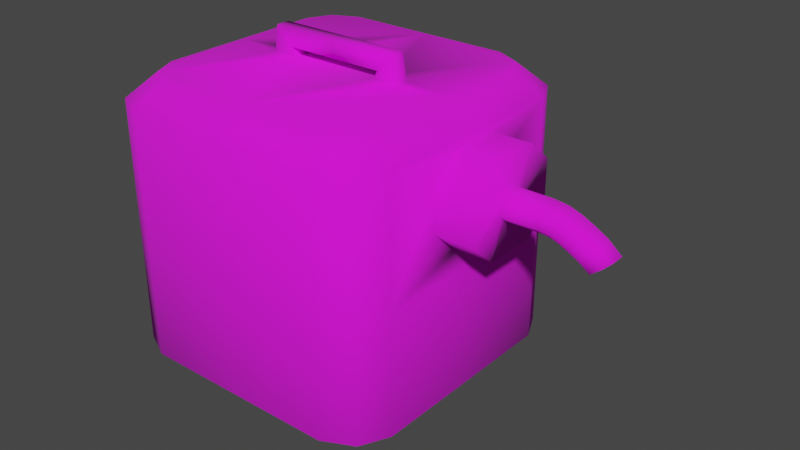# Source: gas_can.blend  (saved by Blender 2.92.15; exported with 4.5.12 LTS)
import bpy
from mathutils import Matrix  # noqa: F401  (used for matrix-valued properties, if any)

bpy.ops.wm.read_factory_settings(use_empty=True)
scene = bpy.context.scene
scene.name = 'Scene'

# ---- collections
col_collection = bpy.data.collections.new('Collection'); scene.collection.children.link(col_collection)

# ---- images (referenced by path relative to the original .blend; pixels are not part of the script)
import os
ASSET_DIR = os.environ.get("B2B_ASSET_DIR", "")  # directory of the original .blend (textures are referenced by path, not embedded)
HERE = os.path.dirname(os.path.abspath(__file__))  # packed textures are extracted next to this script under _unpacked/

def load_image(name, relpath, width, height, colorspace="sRGB"):
    """Load a texture the original file referenced (path relative to the .blend, or extracted next to this script)."""
    p = next((c for c in (os.path.join(HERE, relpath), os.path.join(ASSET_DIR, relpath)) if relpath and os.path.exists(c)), "")
    if p:
        img = bpy.data.images.load(p, check_existing=True)
        img.name = name
    else:  # same state as the original file: an image datablock whose file is absent (Cycles renders it pink)
        img = bpy.data.images.new(name, width, height)
        img.source = "FILE"
        img.filepath = "//" + (relpath or name)
    img.colorspace_settings.name = colorspace
    return img
img_gas_can = load_image('gas can', 'gas can.png', 1024, 1024, 'sRGB')

# ---- materials (node trees are filled in below, after node groups)
mat_material_001 = bpy.data.materials.new('Material.001')
mat_material_001.use_transparent_shadow = False

# ---- material node trees
mat_material_001.use_nodes = True; mat_material_001.node_tree.nodes.clear()
_N = mat_material_001.node_tree.nodes; _L = mat_material_001.node_tree.links
n0 = _N.new('ShaderNodeBsdfPrincipled'); n0.name = 'Principled BSDF'; n0.location = (10, 300)
n0.distribution = 'GGX'
n0.subsurface_method = 'BURLEY'
n0.inputs[2].default_value = 1.0
n0.inputs[3].default_value = 1.45
n0.inputs[27].default_value = (0.0, 0.0, 0.0, 1.0)
n0.inputs[28].default_value = 1.0
n1 = _N.new('ShaderNodeOutputMaterial'); n1.name = 'Material Output'; n1.location = (300, 300)
n2 = _N.new('ShaderNodeTexImage'); n2.name = 'Image Texture'; n2.location = (-365, 179)
n2.image = img_gas_can
_L.new(n0.outputs[0], n1.inputs[0])
_L.new(n2.outputs[0], n0.inputs[0])
n1.is_active_output = True

# ---- world
world_world = bpy.data.worlds.new('World'); scene.world = world_world
world_world.use_nodes = True; world_world.node_tree.nodes.clear()
_N = world_world.node_tree.nodes; _L = world_world.node_tree.links
n0 = _N.new('ShaderNodeOutputWorld'); n0.name = 'World Output'; n0.location = (300, 300)
n1 = _N.new('ShaderNodeBackground'); n1.name = 'Background'; n1.location = (10, 300)
n1.inputs[0].default_value = (0.05088, 0.05088, 0.05088, 1.0)
_L.new(n1.outputs[0], n0.inputs[0])
n0.is_active_output = True
world_world.color = (0.05088, 0.05088, 0.05088)
world_world.use_sun_shadow = False
world_world.sun_shadow_jitter_overblur = 0.0

# ---- meshes
me_plane = bpy.data.meshes.new('Plane')
me_plane.from_pydata([(1.0, -0.7034, -1.0), (0.6986, -1.0, -1.0), (0.9056, -0.8994, -1.0), (0.8361, -0.5871, -1.193), (0.5847, -0.8345, -1.193), (0.7573, -0.7506, -1.193), (1.0, 0.0, -1.0), (1.0, 0.7034, -1.0), (0.6986, 1.0, -1.0), (0.9056, 0.8994, -1.0), (0.8361, 0.0, -1.193), (0.8361, 0.5871, -1.193), (0.5847, 0.8345, -1.193), (0.7573, 0.7506, -1.193), (1.0, -0.7034, 0.0), (0.6986, -1.0, 0.0), (0.9056, -0.8994, 0.0), (1.0, -0.7034, 1.0), (0.6986, -1.0, 1.0), (0.9056, -0.8994, 1.0), (0.8361, -0.5871, 1.193), (0.5847, -0.8345, 1.193), (0.7573, -0.7506, 1.193), (1.0, 0.0, 0.0), (1.0, 0.7034, 0.0), (0.6986, 1.0, 0.0), (0.9056, 0.8994, 0.0), (1.0, 0.0, 1.0), (1.0, 0.7034, 1.0), (0.6986, 1.0, 1.0), (0.9056, 0.8994, 1.0), (0.8361, 0.0, 1.193), (0.8361, 0.5871, 1.193), (0.5847, 0.8345, 1.193), (0.7573, 0.7506, 1.193), (0.3162, 0.0, 1.193), (0.4865, 0.0, 1.193), (0.4865, -0.0462, 1.193), (0.3173, -0.0462, 1.193), (0.3151, 0.04611, 1.193), (0.4865, 0.04611, 1.193), (0.0, -0.8345, -1.193), (0.0, -1.0, -1.0), (-1.0, -0.7034, -1.0), (-0.6986, -1.0, -1.0), (-0.9056, -0.8994, -1.0), (-0.8361, -0.5871, -1.193), (-0.5847, -0.8345, -1.193), (-0.7573, -0.7506, -1.193), (0.0, 0.8345, -1.193), (0.0, 0.0, -1.193), (0.0, 1.0, -1.0), (-1.0, 0.0, -1.0), (-1.0, 0.7034, -1.0), (-0.6986, 1.0, -1.0), (-0.9056, 0.8994, -1.0), (-0.8361, 0.0, -1.193), (-0.8361, 0.5871, -1.193), (-0.5847, 0.8345, -1.193), (-0.7573, 0.7506, -1.193), (0.0, -0.8345, 1.193), (0.0, -1.0, 0.0), (-1.0, -0.7034, 0.0), (-0.6986, -1.0, 0.0), (-0.9056, -0.8994, 0.0), (0.0, -1.0, 1.0), (-1.0, -0.7034, 1.0), (-0.6986, -1.0, 1.0), (-0.9056, -0.8994, 1.0), (-0.8361, -0.5871, 1.193), (-0.5847, -0.8345, 1.193), (-0.7573, -0.7506, 1.193), (0.0, 0.8345, 1.193), (0.0, 0.0, 1.193), (0.0, 1.0, 0.0), (-1.0, 0.0, 0.0), (-1.0, 0.7034, 0.0), (-0.6986, 1.0, 0.0), (-0.9056, 0.8994, 0.0), (0.0, 1.0, 1.0), (-1.0, 0.0, 1.0), (-1.0, 0.7034, 1.0), (-0.6986, 1.0, 1.0), (-0.9056, 0.8994, 1.0), (-0.8361, 0.0, 1.193), (-0.8361, 0.5871, 1.193), (-0.5847, 0.8345, 1.193), (-0.7573, 0.7506, 1.193), (-0.3162, 0.0, 1.193), (-0.4865, 0.0, 1.193), (-0.4865, -0.0462, 1.193), (-0.3173, -0.0462, 1.193), (-0.3151, 0.04611, 1.193), (-0.4865, 0.04611, 1.193), (0.3411, 0.0, 1.261), (0.4616, 0.0, 1.405), (0.4616, -0.0462, 1.405), (0.3419, -0.0462, 1.262), (0.3403, 0.04611, 1.26), (0.4616, 0.04611, 1.405), (-0.3411, 0.0, 1.261), (-0.4616, 0.0, 1.405), (-0.4616, -0.0462, 1.405), (-0.3419, -0.0462, 1.262), (-0.3403, 0.04611, 1.26), (-0.4616, 0.04611, 1.405), (-7.451e-09, 0.0, 1.261), (-7.916e-09, 0.0, 1.405), (-7.916e-09, -0.0462, 1.405), (-7.451e-09, -0.0462, 1.262), (-6.985e-09, 0.04611, 1.26), (-7.916e-09, 0.04611, 1.405), (1.0, 0.009528, 0.2055), (1.0, 0.009528, 0.9269), (1.0, 0.1982, 0.9269), (1.0, 0.3654, 0.7568), (1.0, 0.3654, 0.3961), (1.0, 0.2129, 0.2055), (1.0, -0.1315, 0.9269), (1.0, -0.1487, 0.2055), (1.0, -0.3184, 0.3843), (1.0, -0.3184, 0.7451), (0.1367, 0.0, 1.261), (1.265, 0.009528, 0.2055), (1.265, 0.009528, 0.9269), (1.265, 0.1982, 0.9269), (1.265, 0.3654, 0.7568), (1.265, 0.3654, 0.3961), (1.265, 0.2129, 0.2055), (1.265, -0.1315, 0.9269), (1.265, -0.1487, 0.2055), (1.265, -0.3184, 0.3843), (1.265, -0.3184, 0.7451), (1.266, 0.009294, 0.4623), (1.266, 0.009294, 0.6717), (1.266, 0.06404, 0.6717), (1.266, 0.1126, 0.6223), (1.266, 0.1126, 0.5176), (1.266, 0.06833, 0.4623), (1.266, -0.03162, 0.6717), (1.266, -0.03662, 0.4623), (1.266, -0.08588, 0.5142), (1.266, -0.08588, 0.6189), (1.511, 0.009293, 0.4623), (1.511, 0.009293, 0.6717), (1.511, 0.06404, 0.6717), (1.511, 0.1126, 0.6223), (1.511, 0.1126, 0.5176), (1.511, 0.06833, 0.4623), (1.511, -0.03162, 0.6717), (1.511, -0.03662, 0.4623), (1.511, -0.08588, 0.5142), (1.511, -0.08588, 0.6189), (1.858, 0.06404, 0.5188), (1.573, 0.009293, 0.4521), (1.612, 0.009293, 0.6563), (1.612, 0.06404, 0.6563), (1.603, 0.1126, 0.6081), (1.583, 0.1126, 0.5061), (1.573, 0.06833, 0.4521), (1.612, -0.03162, 0.6563), (1.573, -0.03662, 0.4521), (1.582, -0.08588, 0.5028), (1.602, -0.08588, 0.6048), (1.858, 0.009294, 0.5188), (1.627, 0.009294, 0.4291), (1.693, 0.009294, 0.623), (1.693, 0.06404, 0.623), (1.678, 0.1126, 0.5773), (1.644, 0.1126, 0.4803), (1.627, 0.06833, 0.4291), (1.693, -0.03162, 0.623), (1.627, -0.03662, 0.4291), (1.643, -0.08588, 0.4772), (1.677, -0.08588, 0.5741), (1.749, 0.009294, 0.3544), (1.69, 0.009294, 0.3916), (1.775, 0.009294, 0.5747), (1.775, 0.06404, 0.5747), (1.755, 0.1126, 0.5316), (1.713, 0.1126, 0.44), (1.69, 0.06833, 0.3916), (1.775, -0.03162, 0.5747), (1.69, -0.03662, 0.3916), (1.711, -0.08588, 0.437), (1.754, -0.08588, 0.5286), (1.832, 0.1126, 0.48), (1.778, 0.1126, 0.3979), (1.749, 0.06833, 0.3544), (1.858, -0.03162, 0.5188), (1.749, -0.03662, 0.3544), (1.776, -0.08588, 0.3952), (1.83, -0.08588, 0.4774), (1.951, 0.06404, 0.4268), (1.951, 0.009294, 0.4268), (1.813, 0.009294, 0.2976), (1.919, 0.1126, 0.3963), (1.85, 0.1126, 0.3317), (1.813, 0.06833, 0.2976), (1.951, -0.03162, 0.4268), (1.813, -0.03662, 0.2976), (1.847, -0.08588, 0.3296), (1.917, -0.08588, 0.3942)], [(106, 122)], [(2, 5, 4, 1), (14, 0, 2, 16), (15, 1, 42, 61), (16, 2, 1, 15), (23, 6, 0, 14), (3, 10, 50, 41, 4, 5), (6, 10, 3, 0), (0, 3, 5, 2), (1, 4, 41, 42), (9, 8, 12, 13), (24, 26, 9, 7), (25, 74, 51, 8), (26, 25, 8, 9), (23, 24, 7, 6), (11, 13, 12, 49, 50, 10), (6, 7, 11, 10), (7, 9, 13, 11), (8, 51, 49, 12), (19, 18, 21, 22), (14, 16, 19, 17), (15, 61, 65, 18), (16, 15, 18, 19), (23, 14, 17, 27, 113, 118, 121, 120, 119, 112), (20, 22, 21, 60, 73, 35, 38, 37, 36, 31), (27, 17, 20, 31), (17, 19, 22, 20), (18, 65, 60, 21), (30, 34, 33, 29), (24, 28, 30, 26), (25, 29, 79, 74), (26, 30, 29, 25), (23, 112, 117, 116, 115, 114, 113, 27, 28, 24), (32, 31, 36, 40, 39, 35, 73, 72, 33, 34), (27, 31, 32, 28), (28, 32, 34, 30), (29, 33, 72, 79), (36, 37, 96, 95), (90, 89, 101, 102), (45, 44, 47, 48), (62, 64, 45, 43), (63, 61, 42, 44), (64, 63, 44, 45), (75, 62, 43, 52), (46, 48, 47, 41, 50, 56), (52, 43, 46, 56), (43, 45, 48, 46), (44, 42, 41, 47), (55, 59, 58, 54), (76, 53, 55, 78), (77, 54, 51, 74), (78, 55, 54, 77), (75, 52, 53, 76), (57, 56, 50, 49, 58, 59), (52, 56, 57, 53), (53, 57, 59, 55), (54, 58, 49, 51), (68, 71, 70, 67), (62, 66, 68, 64), (63, 67, 65, 61), (64, 68, 67, 63), (75, 80, 66, 62), (69, 84, 89, 90, 91, 88, 73, 60, 70, 71), (80, 84, 69, 66), (66, 69, 71, 68), (67, 70, 60, 65), (83, 82, 86, 87), (76, 78, 83, 81), (77, 74, 79, 82), (78, 77, 82, 83), (75, 76, 81, 80), (85, 87, 86, 72, 73, 88, 92, 93, 89, 84), (80, 81, 85, 84), (81, 83, 87, 85), (82, 79, 72, 86), (39, 40, 99, 98), (93, 92, 104, 105), (102, 101, 107, 108), (95, 96, 108, 107), (105, 104, 110, 111), (98, 99, 111, 110), (89, 93, 105, 101), (40, 36, 95, 99), (91, 90, 102, 103), (37, 38, 97, 96), (92, 88, 100, 104), (35, 39, 98, 94), (88, 91, 103, 100), (38, 35, 94, 97), (107, 108, 109, 106), (106, 110, 111, 107), (99, 95, 107, 111), (101, 105, 111, 107), (96, 97, 109, 108), (103, 102, 108, 109), (94, 98, 110, 106), (104, 100, 106, 110), (97, 94, 106, 109), (100, 103, 109, 106), (125, 126, 136, 135), (118, 113, 124, 129), (120, 121, 132, 131), (128, 123, 133, 138), (115, 116, 127, 126), (121, 118, 129, 132), (112, 119, 130, 123), (116, 117, 128, 127), (113, 114, 125, 124), (119, 120, 131, 130), (117, 112, 123, 128), (114, 115, 126, 125), (140, 141, 151, 150), (134, 135, 145, 144), (131, 132, 142, 141), (129, 124, 134, 139), (126, 127, 137, 136), (132, 129, 139, 142), (123, 130, 140, 133), (127, 128, 138, 137), (124, 125, 135, 134), (130, 131, 141, 140), (147, 148, 159, 158), (143, 150, 161, 154), (138, 133, 143, 148), (135, 136, 146, 145), (141, 142, 152, 151), (139, 134, 144, 149), (136, 137, 147, 146), (142, 139, 149, 152), (133, 140, 150, 143), (137, 138, 148, 147), (163, 160, 171, 174), (157, 158, 169, 168), (144, 145, 156, 155), (150, 151, 162, 161), (148, 143, 154, 159), (145, 146, 157, 156), (151, 152, 163, 162), (149, 144, 155, 160), (146, 147, 158, 157), (152, 149, 160, 163), (168, 169, 180, 179), (171, 166, 177, 182), (154, 161, 172, 165), (158, 159, 170, 169), (155, 156, 167, 166), (161, 162, 173, 172), (159, 154, 165, 170), (156, 157, 168, 167), (162, 163, 174, 173), (160, 155, 166, 171), (184, 185, 192, 191), (178, 179, 186, 153), (174, 171, 182, 185), (165, 172, 183, 176), (169, 170, 181, 180), (166, 167, 178, 177), (172, 173, 184, 183), (170, 165, 176, 181), (167, 168, 179, 178), (173, 174, 185, 184), (190, 191, 201, 200), (153, 186, 196, 193), (182, 177, 164, 189), (179, 180, 187, 186), (185, 182, 189, 192), (176, 183, 190, 175), (180, 181, 188, 187), (177, 178, 153, 164), (183, 184, 191, 190), (181, 176, 175, 188), (194, 193, 196, 197, 198, 195), (195, 200, 201, 202, 199, 194), (164, 153, 193, 194), (188, 175, 195, 198), (191, 192, 202, 201), (189, 164, 194, 199), (186, 187, 197, 196), (192, 189, 199, 202), (175, 190, 200, 195), (187, 188, 198, 197)])
me_plane.polygons.foreach_set('use_smooth', [True] * 180)
_uv = me_plane.uv_layers.new(name='UVMap')
_uv.uv.foreach_set('vector', [0.9164, 0.9045, 0.9173, 0.9041, 0.9177, 0.9045, 0.917, 0.9051, 0.9062, 0.9096, 0.9161, 0.9037, 0.9164, 0.9045, 0.9107, 0.91, 0.9136, 0.9099, 0.917, 0.9051, 0.9188, 0.9058, 0.9184, 0.9093, 0.9107, 0.91, 0.9164, 0.9045, 0.917, 0.9051, 0.9136, 0.9099, 0.8684, 0.8534, 0.9172, 0.9004, 0.9161, 0.9037, 0.9062, 0.9096, 0.9172, 0.9034, 0.9182, 0.9014, 0.9202, 0.9035, 0.9191, 0.9052, 0.9177, 0.9045, 0.9173, 0.9041, 0.9172, 0.9004, 0.9182, 0.9014, 0.9172, 0.9034, 0.9161, 0.9037, 0.9161, 0.9037, 0.9172, 0.9034, 0.9173, 0.9041, 0.9164, 0.9045, 0.917, 0.9051, 0.9177, 0.9045, 0.9191, 0.9052, 0.9188, 0.9058, 0.9214, 0.8997, 0.9219, 0.9003, 0.9213, 0.901, 0.9209, 0.9005, 0.9276, 0.8878, 0.9277, 0.8934, 0.9214, 0.8997, 0.9206, 0.8993, 0.9274, 0.8968, 0.9263, 0.902, 0.9226, 0.9022, 0.9219, 0.9003, 0.9277, 0.8934, 0.9274, 0.8968, 0.9219, 0.9003, 0.9214, 0.8997, 0.8684, 0.8534, 0.9276, 0.8878, 0.9206, 0.8993, 0.9172, 0.9004, 0.9203, 0.9004, 0.9209, 0.9005, 0.9213, 0.901, 0.922, 0.9024, 0.9202, 0.9035, 0.9182, 0.9014, 0.9172, 0.9004, 0.9206, 0.8993, 0.9203, 0.9004, 0.9182, 0.9014, 0.9206, 0.8993, 0.9214, 0.8997, 0.9209, 0.9005, 0.9203, 0.9004, 0.9219, 0.9003, 0.9226, 0.9022, 0.922, 0.9024, 0.9213, 0.901, 0.9179, 0.9188, 0.9191, 0.9168, 0.9214, 0.917, 0.9212, 0.9191, 0.9062, 0.9096, 0.9107, 0.91, 0.9179, 0.9188, 0.9171, 0.9229, 0.9136, 0.9099, 0.9184, 0.9093, 0.9216, 0.9126, 0.9191, 0.9168, 0.9107, 0.91, 0.9136, 0.9099, 0.9191, 0.9168, 0.9179, 0.9188, 0.8684, 0.8534, 0.9062, 0.9096, 0.9171, 0.9229, 0.9701, 0.9632, 0.9787, 0.9699, 0.9565, 0.9657, 0.9038, 0.9657, 0.8284, 0.952, 0.8143, 0.8741, 0.8404, 0.8222, 0.9226, 0.9211, 0.9212, 0.9191, 0.9214, 0.917, 0.9228, 0.913, 0.9276, 0.9117, 0.9296, 0.9139, 0.9292, 0.9143, 0.9305, 0.9161, 0.9311, 0.9157, 0.9368, 0.9226, 0.9701, 0.9632, 0.9171, 0.9229, 0.9226, 0.9211, 0.9368, 0.9226, 0.9171, 0.9229, 0.9179, 0.9188, 0.9212, 0.9191, 0.9226, 0.9211, 0.9191, 0.9168, 0.9216, 0.9126, 0.9228, 0.913, 0.9214, 0.917, 0.9366, 0.9026, 0.9363, 0.9064, 0.9342, 0.9061, 0.9342, 0.9036, 0.9276, 0.8878, 0.9415, 0.9025, 0.9366, 0.9026, 0.9277, 0.8934, 0.9274, 0.8968, 0.9342, 0.9036, 0.9294, 0.9057, 0.9263, 0.902, 0.9277, 0.8934, 0.9366, 0.9026, 0.9342, 0.9036, 0.9274, 0.8968, 0.8684, 0.8534, 0.8404, 0.8222, 0.9037, 0.8102, 0.9741, 0.828, 0.9787, 0.8955, 0.9715, 0.942, 0.9787, 0.9699, 0.9701, 0.9632, 0.9415, 0.9025, 0.9276, 0.8878, 0.9382, 0.9082, 0.9368, 0.9226, 0.9311, 0.9157, 0.9317, 0.9152, 0.93, 0.9136, 0.9296, 0.9139, 0.9276, 0.9117, 0.9296, 0.9071, 0.9342, 0.9061, 0.9363, 0.9064, 0.9701, 0.9632, 0.9368, 0.9226, 0.9382, 0.9082, 0.9415, 0.9025, 0.9415, 0.9025, 0.9382, 0.9082, 0.9363, 0.9064, 0.9366, 0.9026, 0.9342, 0.9036, 0.9342, 0.9061, 0.9296, 0.9071, 0.9294, 0.9057, 0.8881, 0.4325, 0.8514, 0.371, 0.9046, 0.318, 0.8848, 0.3207, 0.7694, 0.0983, 0.8087, 0.03499, 0.8042, 0.1547, 0.8219, 0.1575, 0.9206, 0.9061, 0.9202, 0.9061, 0.9202, 0.9056, 0.9205, 0.9056, 0.9218, 0.9075, 0.9214, 0.9078, 0.9206, 0.9061, 0.9209, 0.9059, 0.9209, 0.9081, 0.9184, 0.9093, 0.9188, 0.9058, 0.9202, 0.9061, 0.9214, 0.9078, 0.9209, 0.9081, 0.9202, 0.9061, 0.9206, 0.9061, 0.923, 0.9065, 0.9218, 0.9075, 0.9209, 0.9059, 0.9218, 0.9051, 0.9208, 0.9055, 0.9205, 0.9056, 0.9202, 0.9056, 0.9191, 0.9052, 0.9202, 0.9035, 0.9214, 0.9048, 0.9218, 0.9051, 0.9209, 0.9059, 0.9208, 0.9055, 0.9214, 0.9048, 0.9209, 0.9059, 0.9206, 0.9061, 0.9205, 0.9056, 0.9208, 0.9055, 0.9202, 0.9061, 0.9188, 0.9058, 0.9191, 0.9052, 0.9202, 0.9056, 0.9228, 0.9041, 0.9223, 0.9039, 0.9223, 0.9036, 0.9228, 0.9037, 0.9241, 0.9054, 0.9226, 0.9043, 0.9228, 0.9041, 0.9245, 0.905, 0.9248, 0.9045, 0.9228, 0.9037, 0.9226, 0.9022, 0.9263, 0.902, 0.9245, 0.905, 0.9228, 0.9041, 0.9228, 0.9037, 0.9248, 0.9045, 0.923, 0.9065, 0.9218, 0.9051, 0.9226, 0.9043, 0.9241, 0.9054, 0.9222, 0.9042, 0.9214, 0.9048, 0.9202, 0.9035, 0.922, 0.9024, 0.9223, 0.9036, 0.9223, 0.9039, 0.9218, 0.9051, 0.9214, 0.9048, 0.9222, 0.9042, 0.9226, 0.9043, 0.9226, 0.9043, 0.9222, 0.9042, 0.9223, 0.9039, 0.9228, 0.9041, 0.9228, 0.9037, 0.9223, 0.9036, 0.922, 0.9024, 0.9226, 0.9022, 0.9228, 0.9095, 0.9234, 0.9099, 0.9232, 0.9105, 0.9225, 0.91, 0.9218, 0.9075, 0.9232, 0.9092, 0.9228, 0.9095, 0.9214, 0.9078, 0.9209, 0.9081, 0.9225, 0.91, 0.9216, 0.9126, 0.9184, 0.9093, 0.9214, 0.9078, 0.9228, 0.9095, 0.9225, 0.91, 0.9209, 0.9081, 0.923, 0.9065, 0.9246, 0.9083, 0.9232, 0.9092, 0.9218, 0.9075, 0.9237, 0.9096, 0.9251, 0.9088, 0.9259, 0.9097, 0.9258, 0.9099, 0.9262, 0.9104, 0.9264, 0.9103, 0.9276, 0.9117, 0.9228, 0.913, 0.9232, 0.9105, 0.9234, 0.9099, 0.9246, 0.9083, 0.9251, 0.9088, 0.9237, 0.9096, 0.9232, 0.9092, 0.9232, 0.9092, 0.9237, 0.9096, 0.9234, 0.9099, 0.9228, 0.9095, 0.9225, 0.91, 0.9232, 0.9105, 0.9228, 0.913, 0.9216, 0.9126, 0.9261, 0.9066, 0.9266, 0.9064, 0.927, 0.9071, 0.9264, 0.9072, 0.9241, 0.9054, 0.9245, 0.905, 0.9261, 0.9066, 0.9257, 0.907, 0.9248, 0.9045, 0.9263, 0.902, 0.9294, 0.9057, 0.9266, 0.9064, 0.9245, 0.905, 0.9248, 0.9045, 0.9266, 0.9064, 0.9261, 0.9066, 0.923, 0.9065, 0.9241, 0.9054, 0.9257, 0.907, 0.9246, 0.9083, 0.9261, 0.9075, 0.9264, 0.9072, 0.927, 0.9071, 0.9296, 0.9071, 0.9276, 0.9117, 0.9264, 0.9103, 0.9266, 0.9101, 0.9261, 0.9096, 0.9259, 0.9097, 0.9251, 0.9088, 0.9246, 0.9083, 0.9257, 0.907, 0.9261, 0.9075, 0.9251, 0.9088, 0.9257, 0.907, 0.9261, 0.9066, 0.9264, 0.9072, 0.9261, 0.9075, 0.9266, 0.9064, 0.9294, 0.9057, 0.9296, 0.9071, 0.927, 0.9071, 0.9218, 0.2538, 0.9218, 0.3691, 0.8648, 0.319, 0.9007, 0.2725, 0.845, 0.102, 0.845, 0.2238, 0.8246, 0.2034, 0.7863, 0.1569, 0.8219, 0.1575, 0.8042, 0.1547, 0.7944, 0.3914, 0.8047, 0.3877, 0.8848, 0.3207, 0.9046, 0.318, 0.8973, 0.06469, 0.8788, 0.03499, 0.7863, 0.1569, 0.8246, 0.2034, 0.8006, 0.4335, 0.7843, 0.3974, 0.9007, 0.2725, 0.8648, 0.319, 0.8607, 0.06291, 0.8861, 0.08671, 0.8087, 0.03499, 0.845, 0.102, 0.7863, 0.1569, 0.8042, 0.1547, 0.9218, 0.3691, 0.8881, 0.4325, 0.8848, 0.3207, 0.8648, 0.319, 0.7601, 0.2172, 0.7694, 0.0983, 0.8219, 0.1575, 0.7839, 0.198, 0.8514, 0.371, 0.8451, 0.2572, 0.8682, 0.2744, 0.9046, 0.318, 0.845, 0.2238, 0.8015, 0.2351, 0.8039, 0.2042, 0.8246, 0.2034, 0.8829, 0.2422, 0.9218, 0.2538, 0.9007, 0.2725, 0.8842, 0.2699, 0.8015, 0.2351, 0.7601, 0.2172, 0.7839, 0.198, 0.8039, 0.2042, 0.8451, 0.2572, 0.8829, 0.2422, 0.8842, 0.2699, 0.8682, 0.2744, 0.9402, 0.0924, 0.9219, 0.0924, 0.9219, 0.03573, 0.9402, 0.03536, 0.9402, 0.03536, 0.9585, 0.03499, 0.9585, 0.0924, 0.9402, 0.0924, 0.8648, 0.319, 0.8848, 0.3207, 0.8788, 0.03499, 0.8607, 0.06291, 0.8042, 0.1547, 0.7863, 0.1569, 0.7843, 0.3974, 0.7944, 0.3914, 0.9046, 0.318, 0.8682, 0.2744, 0.8775, 0.08847, 0.8973, 0.06469, 0.7839, 0.198, 0.8219, 0.1575, 0.8047, 0.3877, 0.7801, 0.3987, 0.8842, 0.2699, 0.9007, 0.2725, 0.8861, 0.08671, 0.882, 0.09146, 0.8246, 0.2034, 0.8039, 0.2042, 0.7886, 0.4068, 0.8006, 0.4335, 0.8682, 0.2744, 0.8842, 0.2699, 0.882, 0.09146, 0.8775, 0.08847, 0.8039, 0.2042, 0.7839, 0.198, 0.7801, 0.3987, 0.7886, 0.4068, 0.1447, 0.8803, 0.108, 0.84, 0.1663, 0.8108, 0.1779, 0.8236, 0.2682, 0.9689, 0.1994, 0.9855, 0.1902, 0.8856, 0.224, 0.8813, 0.3595, 0.7078, 0.3595, 0.8786, 0.2658, 0.8406, 0.27, 0.7582, 0.1466, 0.7149, 0.1941, 0.7098, 0.1926, 0.7725, 0.1783, 0.772, 0.02044, 0.8929, 0.01489, 0.7224, 0.1102, 0.7568, 0.108, 0.84, 0.3595, 0.8786, 0.2682, 0.9689, 0.224, 0.8813, 0.2658, 0.8406, 0.1947, 0.6082, 0.2687, 0.6232, 0.233, 0.7154, 0.1941, 0.7098, 0.01489, 0.7224, 0.09359, 0.6311, 0.1466, 0.7149, 0.1102, 0.7568, 0.1994, 0.9855, 0.1098, 0.9726, 0.1447, 0.8803, 0.1902, 0.8856, 0.2687, 0.6232, 0.3595, 0.7078, 0.27, 0.7582, 0.233, 0.7154, 0.09359, 0.6311, 0.1947, 0.6082, 0.1941, 0.7098, 0.1466, 0.7149, 0.1098, 0.9726, 0.02044, 0.8929, 0.108, 0.84, 0.1447, 0.8803, 0.3595, 0.4219, 0.4255, 0.3509, 0.49, 0.4866, 0.4916, 0.4913, 0.657, 0.4928, 0.6379, 0.5541, 0.5054, 0.4825, 0.501, 0.4801, 0.27, 0.7582, 0.2658, 0.8406, 0.2146, 0.8116, 0.2155, 0.7862, 0.224, 0.8813, 0.1902, 0.8856, 0.1911, 0.8239, 0.201, 0.8242, 0.108, 0.84, 0.1102, 0.7568, 0.1671, 0.7854, 0.1663, 0.8108, 0.2658, 0.8406, 0.224, 0.8813, 0.201, 0.8242, 0.2146, 0.8116, 0.1941, 0.7098, 0.233, 0.7154, 0.2038, 0.7728, 0.1926, 0.7725, 0.1102, 0.7568, 0.1466, 0.7149, 0.1783, 0.772, 0.1671, 0.7854, 0.1902, 0.8856, 0.1447, 0.8803, 0.1779, 0.8236, 0.1911, 0.8239, 0.233, 0.7154, 0.27, 0.7582, 0.2155, 0.7862, 0.2038, 0.7728, 0.2004, 0.1625, 0.1409, 0.2122, 0.1215, 0.1631, 0.1487, 0.1384, 0.07399, 0.2152, 0.02784, 0.1879, 0.07079, 0.1483, 0.08996, 0.1622, 0.3523, 0.5465, 0.343, 0.4688, 0.4951, 0.4934, 0.4995, 0.4946, 0.6379, 0.5541, 0.5738, 0.6203, 0.5069, 0.4875, 0.5054, 0.4825, 0.4255, 0.3509, 0.5884, 0.3539, 0.4929, 0.4816, 0.49, 0.4866, 0.657, 0.4436, 0.657, 0.4928, 0.501, 0.4801, 0.4965, 0.4798, 0.5738, 0.6203, 0.416, 0.6211, 0.5039, 0.4928, 0.5069, 0.4875, 0.5884, 0.3539, 0.657, 0.4436, 0.4965, 0.4798, 0.4929, 0.4816, 0.343, 0.4688, 0.3595, 0.4219, 0.4916, 0.4913, 0.4951, 0.4934, 0.416, 0.6211, 0.3523, 0.5465, 0.4995, 0.4946, 0.5039, 0.4928, 0.07539, 0.07872, 0.1003, 0.06804, 0.1022, 0.09187, 0.08916, 0.09804, 0.149, 0.0947, 0.1487, 0.1384, 0.1261, 0.1285, 0.1275, 0.1066, 0.123, 0.01572, 0.1602, 0.0259, 0.1319, 0.07532, 0.1143, 0.06871, 0.02784, 0.1879, 0.002122, 0.1146, 0.05763, 0.1165, 0.07079, 0.1483, 0.1409, 0.2122, 0.07399, 0.2152, 0.08996, 0.1622, 0.1215, 0.1631, 0.1602, 0.0259, 0.2004, 0.06576, 0.149, 0.0947, 0.1319, 0.07532, 0.002122, 0.1146, 0.04284, 0.03384, 0.07539, 0.07872, 0.05763, 0.1165, 0.09628, 0.01526, 0.123, 0.01572, 0.1143, 0.06871, 0.1003, 0.06804, 0.2004, 0.06576, 0.2004, 0.1625, 0.1487, 0.1384, 0.149, 0.0947, 0.04284, 0.03384, 0.09628, 0.01526, 0.1003, 0.06804, 0.07539, 0.07872, 0.1275, 0.1066, 0.1261, 0.1285, 0.1138, 0.1222, 0.1152, 0.1127, 0.1022, 0.09187, 0.1097, 0.09227, 0.1071, 0.1056, 0.1035, 0.1054, 0.08996, 0.1622, 0.07079, 0.1483, 0.08831, 0.1332, 0.09782, 0.1394, 0.1487, 0.1384, 0.1215, 0.1631, 0.1126, 0.1392, 0.1261, 0.1285, 0.1143, 0.06871, 0.1319, 0.07532, 0.1192, 0.09602, 0.1097, 0.09227, 0.07079, 0.1483, 0.05763, 0.1165, 0.08115, 0.1179, 0.08831, 0.1332, 0.1215, 0.1631, 0.08996, 0.1622, 0.09782, 0.1394, 0.1126, 0.1392, 0.1319, 0.07532, 0.149, 0.0947, 0.1275, 0.1066, 0.1192, 0.09602, 0.05763, 0.1165, 0.07539, 0.07872, 0.08916, 0.09804, 0.08115, 0.1179, 0.1003, 0.06804, 0.1143, 0.06871, 0.1097, 0.09227, 0.1022, 0.09187, 0.09456, 0.1177, 0.09736, 0.1087, 0.1016, 0.1134, 0.1003, 0.1173, 0.1116, 0.1075, 0.1152, 0.1127, 0.1093, 0.1151, 0.1077, 0.1129, 0.08916, 0.09804, 0.1022, 0.09187, 0.1035, 0.1054, 0.09736, 0.1087, 0.09782, 0.1394, 0.08831, 0.1332, 0.09797, 0.1239, 0.102, 0.1264, 0.1261, 0.1285, 0.1126, 0.1392, 0.108, 0.1262, 0.1138, 0.1222, 0.1097, 0.09227, 0.1192, 0.09602, 0.1116, 0.1075, 0.1071, 0.1056, 0.08831, 0.1332, 0.08115, 0.1179, 0.09456, 0.1177, 0.09797, 0.1239, 0.1126, 0.1392, 0.09782, 0.1394, 0.102, 0.1264, 0.108, 0.1262, 0.1192, 0.09602, 0.1275, 0.1066, 0.1152, 0.1127, 0.1116, 0.1075, 0.08115, 0.1179, 0.08916, 0.09804, 0.09736, 0.1087, 0.09456, 0.1177, 0.1017, 0.1201, 0.1003, 0.1173, 0.1032, 0.1172, 0.1036, 0.1181, 0.1077, 0.1129, 0.1093, 0.1151, 0.1063, 0.1165, 0.1059, 0.1158, 0.1035, 0.1054, 0.1071, 0.1056, 0.1058, 0.1121, 0.1042, 0.112, 0.1152, 0.1127, 0.1138, 0.1222, 0.1087, 0.1192, 0.1093, 0.1151, 0.09736, 0.1087, 0.1035, 0.1054, 0.1042, 0.112, 0.1016, 0.1134, 0.102, 0.1264, 0.09797, 0.1239, 0.1017, 0.1201, 0.1036, 0.1211, 0.1138, 0.1222, 0.108, 0.1262, 0.1063, 0.1211, 0.1087, 0.1192, 0.1071, 0.1056, 0.1116, 0.1075, 0.1077, 0.1129, 0.1058, 0.1121, 0.09797, 0.1239, 0.09456, 0.1177, 0.1003, 0.1173, 0.1017, 0.1201, 0.108, 0.1262, 0.102, 0.1264, 0.1036, 0.1211, 0.1063, 0.1211, 0.105, 0.1156, 0.1059, 0.1158, 0.1063, 0.1165, 0.1061, 0.1177, 0.1054, 0.1184, 0.1044, 0.1183, 0.1044, 0.1183, 0.1036, 0.1181, 0.1032, 0.1172, 0.1036, 0.116, 0.1044, 0.1155, 0.105, 0.1156, 0.1058, 0.1121, 0.1077, 0.1129, 0.1059, 0.1158, 0.105, 0.1156, 0.1063, 0.1211, 0.1036, 0.1211, 0.1044, 0.1183, 0.1054, 0.1184, 0.1003, 0.1173, 0.1016, 0.1134, 0.1036, 0.116, 0.1032, 0.1172, 0.1042, 0.112, 0.1058, 0.1121, 0.105, 0.1156, 0.1044, 0.1155, 0.1093, 0.1151, 0.1087, 0.1192, 0.1061, 0.1177, 0.1063, 0.1165, 0.1016, 0.1134, 0.1042, 0.112, 0.1044, 0.1155, 0.1036, 0.116, 0.1036, 0.1211, 0.1017, 0.1201, 0.1036, 0.1181, 0.1044, 0.1183, 0.1087, 0.1192, 0.1063, 0.1211, 0.1054, 0.1184, 0.1061, 0.1177])
me_plane.materials.append(mat_material_001)
me_plane.use_remesh_fix_poles = True
me_plane.use_remesh_preserve_attributes = False
me_plane.use_mirror_vertex_groups = False
me_plane.update()

# ---- objects
ob_plane = bpy.data.objects.new('Plane', me_plane)

# ---- transforms, parenting, visibility, modifiers, constraints
ob_plane.location = (0.0, 0.0, 0.0)
ob_plane.scale = (1.0, 1.0, 0.8388)
ob_plane.lineart.crease_threshold = 0.0

# ---- collection membership
col_collection.objects.link(ob_plane)

# ---- scene / render settings (as saved in the file)
scene.frame_start = 1; scene.frame_end = 250; scene.frame_set(1)
scene.render.engine = 'BLENDER_EEVEE_NEXT'
scene.cycles.use_denoising = False
scene.cycles.samples = 128
scene.cycles.sampling_pattern = 'TABULATED_SOBOL'
scene.cycles.use_adaptive_sampling = False
scene.cycles.use_light_tree = False
scene.view_settings.view_transform = 'Filmic'
bpy.context.view_layer.update()

# ---- added for rendering (the .blend has no active camera and no usable light): camera, sun
cam_auto = bpy.data.cameras.new('AutoCamera')
cam_auto.lens = 50.0
cam_auto.sensor_width = 36.0
cam_auto.clip_end = 1000.0
ob_auto_camera = bpy.data.objects.new('AutoCamera', cam_auto)
scene.collection.objects.link(ob_auto_camera)
ob_auto_camera.location = (4.34164, -4.63916, 3.18149)
ob_auto_camera.rotation_euler = (1.09748, -7.21219e-08, 0.694738)
scene.camera = ob_auto_camera
light_auto_sun = bpy.data.lights.new('AutoSun', 'SUN')
light_auto_sun.energy = 3.0
light_auto_sun.angle = 0.0523599
ob_auto_sun = bpy.data.objects.new('AutoSun', light_auto_sun)
scene.collection.objects.link(ob_auto_sun)
ob_auto_sun.rotation_euler = (0.872665, 0.174533, 0.523599)
bpy.context.view_layer.update()
